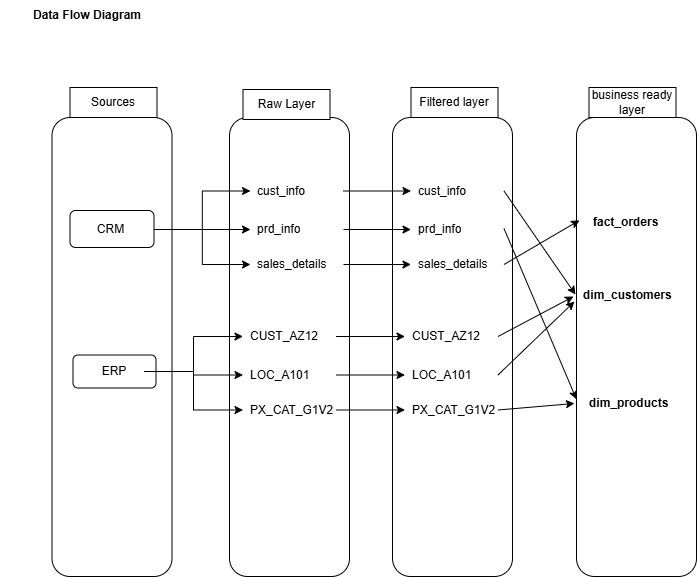

The diagram above was exported from draw.io. Its source (the exported page's mxGraphModel, read from the mxfile embedded in the PNG):
<mxGraphModel dx="1042" dy="634" grid="0" gridSize="10" guides="1" tooltips="1" connect="1" arrows="1" fold="1" page="1" pageScale="1" pageWidth="850" pageHeight="1100" background="#ffffff" math="0" shadow="0">
  <root>
    <mxCell id="0" />
    <mxCell id="1" parent="0" />
    <mxCell id="ybcJrT4YBm3WCGX4Z92k-1" value="" style="rounded=1;whiteSpace=wrap;html=1;" parent="1" vertex="1">
      <mxGeometry x="82.5" y="149" width="120" height="459" as="geometry" />
    </mxCell>
    <mxCell id="ybcJrT4YBm3WCGX4Z92k-2" value="" style="rounded=1;whiteSpace=wrap;html=1;" parent="1" vertex="1">
      <mxGeometry x="260" y="149" width="120" height="459" as="geometry" />
    </mxCell>
    <mxCell id="ybcJrT4YBm3WCGX4Z92k-3" value="" style="rounded=1;whiteSpace=wrap;html=1;" parent="1" vertex="1">
      <mxGeometry x="423" y="149" width="120" height="459" as="geometry" />
    </mxCell>
    <mxCell id="ybcJrT4YBm3WCGX4Z92k-4" value="" style="rounded=0;whiteSpace=wrap;html=1;" parent="1" vertex="1">
      <mxGeometry x="100.5" y="119" width="87" height="30" as="geometry" />
    </mxCell>
    <mxCell id="ybcJrT4YBm3WCGX4Z92k-5" value="Sources" style="text;html=1;whiteSpace=wrap;strokeColor=none;fillColor=none;align=center;verticalAlign=middle;rounded=0;" parent="1" vertex="1">
      <mxGeometry x="114" y="119" width="60" height="30" as="geometry" />
    </mxCell>
    <mxCell id="ybcJrT4YBm3WCGX4Z92k-6" value="" style="rounded=1;whiteSpace=wrap;html=1;" parent="1" vertex="1">
      <mxGeometry x="100.5" y="242" width="84" height="37" as="geometry" />
    </mxCell>
    <mxCell id="ybcJrT4YBm3WCGX4Z92k-41" style="edgeStyle=orthogonalEdgeStyle;rounded=0;orthogonalLoop=1;jettySize=auto;html=1;" parent="1" source="ybcJrT4YBm3WCGX4Z92k-7" target="ybcJrT4YBm3WCGX4Z92k-22" edge="1">
      <mxGeometry relative="1" as="geometry" />
    </mxCell>
    <mxCell id="ybcJrT4YBm3WCGX4Z92k-43" style="edgeStyle=orthogonalEdgeStyle;rounded=0;orthogonalLoop=1;jettySize=auto;html=1;exitX=1;exitY=0.5;exitDx=0;exitDy=0;" parent="1" source="ybcJrT4YBm3WCGX4Z92k-7" target="ybcJrT4YBm3WCGX4Z92k-18" edge="1">
      <mxGeometry relative="1" as="geometry" />
    </mxCell>
    <mxCell id="ybcJrT4YBm3WCGX4Z92k-44" style="edgeStyle=orthogonalEdgeStyle;rounded=0;orthogonalLoop=1;jettySize=auto;html=1;exitX=1;exitY=0.5;exitDx=0;exitDy=0;" parent="1" source="ybcJrT4YBm3WCGX4Z92k-7" target="ybcJrT4YBm3WCGX4Z92k-24" edge="1">
      <mxGeometry relative="1" as="geometry" />
    </mxCell>
    <mxCell id="ybcJrT4YBm3WCGX4Z92k-7" value="CRM" style="text;html=1;whiteSpace=wrap;strokeColor=none;fillColor=none;align=center;verticalAlign=middle;rounded=0;" parent="1" vertex="1">
      <mxGeometry x="98" y="246" width="86.5" height="30" as="geometry" />
    </mxCell>
    <mxCell id="ybcJrT4YBm3WCGX4Z92k-10" value="" style="rounded=1;whiteSpace=wrap;html=1;" parent="1" vertex="1">
      <mxGeometry x="103.5" y="386.5" width="83" height="33" as="geometry" />
    </mxCell>
    <mxCell id="ybcJrT4YBm3WCGX4Z92k-45" style="edgeStyle=orthogonalEdgeStyle;rounded=0;orthogonalLoop=1;jettySize=auto;html=1;exitX=1;exitY=0.5;exitDx=0;exitDy=0;entryX=0;entryY=0.5;entryDx=0;entryDy=0;" parent="1" source="ybcJrT4YBm3WCGX4Z92k-8" target="ybcJrT4YBm3WCGX4Z92k-30" edge="1">
      <mxGeometry relative="1" as="geometry" />
    </mxCell>
    <mxCell id="ybcJrT4YBm3WCGX4Z92k-46" style="edgeStyle=orthogonalEdgeStyle;rounded=0;orthogonalLoop=1;jettySize=auto;html=1;exitX=1;exitY=0.5;exitDx=0;exitDy=0;entryX=0;entryY=0.5;entryDx=0;entryDy=0;" parent="1" source="ybcJrT4YBm3WCGX4Z92k-8" target="ybcJrT4YBm3WCGX4Z92k-28" edge="1">
      <mxGeometry relative="1" as="geometry" />
    </mxCell>
    <mxCell id="ybcJrT4YBm3WCGX4Z92k-47" style="edgeStyle=orthogonalEdgeStyle;rounded=0;orthogonalLoop=1;jettySize=auto;html=1;exitX=1;exitY=0.5;exitDx=0;exitDy=0;" parent="1" source="ybcJrT4YBm3WCGX4Z92k-8" target="ybcJrT4YBm3WCGX4Z92k-32" edge="1">
      <mxGeometry relative="1" as="geometry" />
    </mxCell>
    <mxCell id="ybcJrT4YBm3WCGX4Z92k-8" value="ERP" style="text;html=1;whiteSpace=wrap;strokeColor=none;fillColor=none;align=center;verticalAlign=middle;rounded=0;" parent="1" vertex="1">
      <mxGeometry x="114.5" y="388" width="60" height="30" as="geometry" />
    </mxCell>
    <mxCell id="ybcJrT4YBm3WCGX4Z92k-12" value="Text" style="text;html=1;whiteSpace=wrap;strokeColor=none;fillColor=none;align=center;verticalAlign=middle;rounded=0;" parent="1" vertex="1">
      <mxGeometry x="287" y="119" width="60" height="30" as="geometry" />
    </mxCell>
    <mxCell id="ybcJrT4YBm3WCGX4Z92k-13" value="Raw Layer" style="rounded=0;whiteSpace=wrap;html=1;" parent="1" vertex="1">
      <mxGeometry x="273.5" y="121" width="87" height="30" as="geometry" />
    </mxCell>
    <mxCell id="ybcJrT4YBm3WCGX4Z92k-14" value="" style="rounded=0;whiteSpace=wrap;html=1;" parent="1" vertex="1">
      <mxGeometry x="441.5" y="119" width="87" height="30" as="geometry" />
    </mxCell>
    <mxCell id="ybcJrT4YBm3WCGX4Z92k-15" value="Filtered layer" style="text;html=1;whiteSpace=wrap;strokeColor=none;fillColor=none;align=center;verticalAlign=middle;rounded=0;" parent="1" vertex="1">
      <mxGeometry x="448" y="119" width="74" height="30" as="geometry" />
    </mxCell>
    <mxCell id="ybcJrT4YBm3WCGX4Z92k-17" value="" style="shape=table;startSize=0;container=1;collapsible=0;childLayout=tableLayout;fontSize=11;fillColor=none;strokeColor=none;" parent="1" vertex="1">
      <mxGeometry x="281" y="202" width="93" height="111" as="geometry" />
    </mxCell>
    <mxCell id="ybcJrT4YBm3WCGX4Z92k-18" value="" style="shape=tableRow;horizontal=0;startSize=0;swimlaneHead=0;swimlaneBody=0;strokeColor=inherit;top=0;left=0;bottom=0;right=0;collapsible=0;dropTarget=0;fillColor=none;points=[[0,0.5],[1,0.5]];portConstraint=eastwest;fontSize=16;" parent="ybcJrT4YBm3WCGX4Z92k-17" vertex="1">
      <mxGeometry width="93" height="41" as="geometry" />
    </mxCell>
    <mxCell id="ybcJrT4YBm3WCGX4Z92k-19" value="cust_info" style="shape=partialRectangle;html=1;whiteSpace=wrap;connectable=0;strokeColor=inherit;overflow=hidden;fillColor=none;top=0;left=0;bottom=0;right=0;pointerEvents=1;fontSize=12;align=left;spacingLeft=5;" parent="ybcJrT4YBm3WCGX4Z92k-18" vertex="1">
      <mxGeometry width="93" height="41" as="geometry">
        <mxRectangle width="93" height="41" as="alternateBounds" />
      </mxGeometry>
    </mxCell>
    <mxCell id="ybcJrT4YBm3WCGX4Z92k-22" value="" style="shape=tableRow;horizontal=0;startSize=0;swimlaneHead=0;swimlaneBody=0;strokeColor=inherit;top=0;left=0;bottom=0;right=0;collapsible=0;dropTarget=0;fillColor=none;points=[[0,0.5],[1,0.5]];portConstraint=eastwest;fontSize=16;" parent="ybcJrT4YBm3WCGX4Z92k-17" vertex="1">
      <mxGeometry y="41" width="93" height="36" as="geometry" />
    </mxCell>
    <mxCell id="ybcJrT4YBm3WCGX4Z92k-23" value="prd_info" style="shape=partialRectangle;html=1;whiteSpace=wrap;connectable=0;strokeColor=inherit;overflow=hidden;fillColor=none;top=0;left=0;bottom=0;right=0;pointerEvents=1;fontSize=12;align=left;spacingLeft=5;" parent="ybcJrT4YBm3WCGX4Z92k-22" vertex="1">
      <mxGeometry width="93" height="36" as="geometry">
        <mxRectangle width="93" height="36" as="alternateBounds" />
      </mxGeometry>
    </mxCell>
    <mxCell id="ybcJrT4YBm3WCGX4Z92k-24" style="shape=tableRow;horizontal=0;startSize=0;swimlaneHead=0;swimlaneBody=0;strokeColor=inherit;top=0;left=0;bottom=0;right=0;collapsible=0;dropTarget=0;fillColor=none;points=[[0,0.5],[1,0.5]];portConstraint=eastwest;fontSize=16;" parent="ybcJrT4YBm3WCGX4Z92k-17" vertex="1">
      <mxGeometry y="77" width="93" height="34" as="geometry" />
    </mxCell>
    <mxCell id="ybcJrT4YBm3WCGX4Z92k-25" value="sales_details" style="shape=partialRectangle;html=1;whiteSpace=wrap;connectable=0;strokeColor=inherit;overflow=hidden;fillColor=none;top=0;left=0;bottom=0;right=0;pointerEvents=1;fontSize=12;align=left;spacingLeft=5;" parent="ybcJrT4YBm3WCGX4Z92k-24" vertex="1">
      <mxGeometry width="93" height="34" as="geometry">
        <mxRectangle width="93" height="34" as="alternateBounds" />
      </mxGeometry>
    </mxCell>
    <mxCell id="ybcJrT4YBm3WCGX4Z92k-27" value="" style="shape=table;startSize=0;container=1;collapsible=0;childLayout=tableLayout;fontSize=11;fillColor=none;strokeColor=none;" parent="1" vertex="1">
      <mxGeometry x="273.5" y="347.5" width="93" height="111" as="geometry" />
    </mxCell>
    <mxCell id="ybcJrT4YBm3WCGX4Z92k-28" value="" style="shape=tableRow;horizontal=0;startSize=0;swimlaneHead=0;swimlaneBody=0;strokeColor=inherit;top=0;left=0;bottom=0;right=0;collapsible=0;dropTarget=0;fillColor=none;points=[[0,0.5],[1,0.5]];portConstraint=eastwest;fontSize=16;" parent="ybcJrT4YBm3WCGX4Z92k-27" vertex="1">
      <mxGeometry width="93" height="41" as="geometry" />
    </mxCell>
    <mxCell id="ybcJrT4YBm3WCGX4Z92k-29" value="CUST_AZ12" style="shape=partialRectangle;html=1;whiteSpace=wrap;connectable=0;strokeColor=inherit;overflow=hidden;fillColor=none;top=0;left=0;bottom=0;right=0;pointerEvents=1;fontSize=12;align=left;spacingLeft=5;" parent="ybcJrT4YBm3WCGX4Z92k-28" vertex="1">
      <mxGeometry width="93" height="41" as="geometry">
        <mxRectangle width="93" height="41" as="alternateBounds" />
      </mxGeometry>
    </mxCell>
    <mxCell id="ybcJrT4YBm3WCGX4Z92k-30" value="" style="shape=tableRow;horizontal=0;startSize=0;swimlaneHead=0;swimlaneBody=0;strokeColor=inherit;top=0;left=0;bottom=0;right=0;collapsible=0;dropTarget=0;fillColor=none;points=[[0,0.5],[1,0.5]];portConstraint=eastwest;fontSize=16;" parent="ybcJrT4YBm3WCGX4Z92k-27" vertex="1">
      <mxGeometry y="41" width="93" height="36" as="geometry" />
    </mxCell>
    <mxCell id="ybcJrT4YBm3WCGX4Z92k-31" value="LOC_A101" style="shape=partialRectangle;html=1;whiteSpace=wrap;connectable=0;strokeColor=inherit;overflow=hidden;fillColor=none;top=0;left=0;bottom=0;right=0;pointerEvents=1;fontSize=12;align=left;spacingLeft=5;" parent="ybcJrT4YBm3WCGX4Z92k-30" vertex="1">
      <mxGeometry width="93" height="36" as="geometry">
        <mxRectangle width="93" height="36" as="alternateBounds" />
      </mxGeometry>
    </mxCell>
    <mxCell id="ybcJrT4YBm3WCGX4Z92k-32" style="shape=tableRow;horizontal=0;startSize=0;swimlaneHead=0;swimlaneBody=0;strokeColor=inherit;top=0;left=0;bottom=0;right=0;collapsible=0;dropTarget=0;fillColor=none;points=[[0,0.5],[1,0.5]];portConstraint=eastwest;fontSize=16;" parent="ybcJrT4YBm3WCGX4Z92k-27" vertex="1">
      <mxGeometry y="77" width="93" height="34" as="geometry" />
    </mxCell>
    <mxCell id="ybcJrT4YBm3WCGX4Z92k-33" value="PX_CAT_G1V2" style="shape=partialRectangle;html=1;whiteSpace=wrap;connectable=0;strokeColor=inherit;overflow=hidden;fillColor=none;top=0;left=0;bottom=0;right=0;pointerEvents=1;fontSize=12;align=left;spacingLeft=5;" parent="ybcJrT4YBm3WCGX4Z92k-32" vertex="1">
      <mxGeometry width="93" height="34" as="geometry">
        <mxRectangle width="93" height="34" as="alternateBounds" />
      </mxGeometry>
    </mxCell>
    <mxCell id="zbgFODX_Hcxpj66ChGnb-1" value="" style="shape=table;startSize=0;container=1;collapsible=0;childLayout=tableLayout;fontSize=11;fillColor=none;strokeColor=none;" parent="1" vertex="1">
      <mxGeometry x="441.5" y="202" width="93" height="111" as="geometry" />
    </mxCell>
    <mxCell id="zbgFODX_Hcxpj66ChGnb-2" value="" style="shape=tableRow;horizontal=0;startSize=0;swimlaneHead=0;swimlaneBody=0;strokeColor=inherit;top=0;left=0;bottom=0;right=0;collapsible=0;dropTarget=0;fillColor=none;points=[[0,0.5],[1,0.5]];portConstraint=eastwest;fontSize=16;rounded=0;" parent="zbgFODX_Hcxpj66ChGnb-1" vertex="1">
      <mxGeometry width="93" height="41" as="geometry" />
    </mxCell>
    <mxCell id="zbgFODX_Hcxpj66ChGnb-3" value="cust_info" style="shape=partialRectangle;html=1;whiteSpace=wrap;connectable=0;strokeColor=inherit;overflow=hidden;fillColor=none;top=0;left=0;bottom=0;right=0;pointerEvents=1;fontSize=12;align=left;spacingLeft=5;" parent="zbgFODX_Hcxpj66ChGnb-2" vertex="1">
      <mxGeometry width="93" height="41" as="geometry">
        <mxRectangle width="93" height="41" as="alternateBounds" />
      </mxGeometry>
    </mxCell>
    <mxCell id="zbgFODX_Hcxpj66ChGnb-4" value="" style="shape=tableRow;horizontal=0;startSize=0;swimlaneHead=0;swimlaneBody=0;strokeColor=inherit;top=0;left=0;bottom=0;right=0;collapsible=0;dropTarget=0;fillColor=none;points=[[0,0.5],[1,0.5]];portConstraint=eastwest;fontSize=16;" parent="zbgFODX_Hcxpj66ChGnb-1" vertex="1">
      <mxGeometry y="41" width="93" height="36" as="geometry" />
    </mxCell>
    <mxCell id="zbgFODX_Hcxpj66ChGnb-5" value="prd_info" style="shape=partialRectangle;html=1;whiteSpace=wrap;connectable=0;strokeColor=inherit;overflow=hidden;fillColor=none;top=0;left=0;bottom=0;right=0;pointerEvents=1;fontSize=12;align=left;spacingLeft=5;" parent="zbgFODX_Hcxpj66ChGnb-4" vertex="1">
      <mxGeometry width="93" height="36" as="geometry">
        <mxRectangle width="93" height="36" as="alternateBounds" />
      </mxGeometry>
    </mxCell>
    <mxCell id="zbgFODX_Hcxpj66ChGnb-6" style="shape=tableRow;horizontal=0;startSize=0;swimlaneHead=0;swimlaneBody=0;strokeColor=inherit;top=0;left=0;bottom=0;right=0;collapsible=0;dropTarget=0;fillColor=none;points=[[0,0.5],[1,0.5]];portConstraint=eastwest;fontSize=16;" parent="zbgFODX_Hcxpj66ChGnb-1" vertex="1">
      <mxGeometry y="77" width="93" height="34" as="geometry" />
    </mxCell>
    <mxCell id="zbgFODX_Hcxpj66ChGnb-7" value="sales_details" style="shape=partialRectangle;html=1;whiteSpace=wrap;connectable=0;strokeColor=inherit;overflow=hidden;fillColor=none;top=0;left=0;bottom=0;right=0;pointerEvents=1;fontSize=12;align=left;spacingLeft=5;" parent="zbgFODX_Hcxpj66ChGnb-6" vertex="1">
      <mxGeometry width="93" height="34" as="geometry">
        <mxRectangle width="93" height="34" as="alternateBounds" />
      </mxGeometry>
    </mxCell>
    <mxCell id="zbgFODX_Hcxpj66ChGnb-15" style="edgeStyle=orthogonalEdgeStyle;rounded=0;orthogonalLoop=1;jettySize=auto;html=1;exitX=1;exitY=0.5;exitDx=0;exitDy=0;" parent="1" source="ybcJrT4YBm3WCGX4Z92k-18" target="zbgFODX_Hcxpj66ChGnb-2" edge="1">
      <mxGeometry relative="1" as="geometry" />
    </mxCell>
    <mxCell id="zbgFODX_Hcxpj66ChGnb-16" style="edgeStyle=orthogonalEdgeStyle;rounded=0;orthogonalLoop=1;jettySize=auto;html=1;exitX=1;exitY=0.5;exitDx=0;exitDy=0;entryX=0;entryY=0.5;entryDx=0;entryDy=0;" parent="1" source="ybcJrT4YBm3WCGX4Z92k-22" target="zbgFODX_Hcxpj66ChGnb-4" edge="1">
      <mxGeometry relative="1" as="geometry" />
    </mxCell>
    <mxCell id="zbgFODX_Hcxpj66ChGnb-17" style="edgeStyle=orthogonalEdgeStyle;rounded=0;orthogonalLoop=1;jettySize=auto;html=1;exitX=1;exitY=0.5;exitDx=0;exitDy=0;entryX=0;entryY=0.5;entryDx=0;entryDy=0;" parent="1" source="ybcJrT4YBm3WCGX4Z92k-24" target="zbgFODX_Hcxpj66ChGnb-6" edge="1">
      <mxGeometry relative="1" as="geometry" />
    </mxCell>
    <mxCell id="zbgFODX_Hcxpj66ChGnb-21" value="" style="shape=table;startSize=0;container=1;collapsible=0;childLayout=tableLayout;fontSize=11;fillColor=none;strokeColor=none;" parent="1" vertex="1">
      <mxGeometry x="435.5" y="347.5" width="93" height="111" as="geometry" />
    </mxCell>
    <mxCell id="zbgFODX_Hcxpj66ChGnb-22" value="" style="shape=tableRow;horizontal=0;startSize=0;swimlaneHead=0;swimlaneBody=0;strokeColor=inherit;top=0;left=0;bottom=0;right=0;collapsible=0;dropTarget=0;fillColor=none;points=[[0,0.5],[1,0.5]];portConstraint=eastwest;fontSize=16;" parent="zbgFODX_Hcxpj66ChGnb-21" vertex="1">
      <mxGeometry width="93" height="41" as="geometry" />
    </mxCell>
    <mxCell id="zbgFODX_Hcxpj66ChGnb-23" value="CUST_AZ12" style="shape=partialRectangle;html=1;whiteSpace=wrap;connectable=0;strokeColor=inherit;overflow=hidden;fillColor=none;top=0;left=0;bottom=0;right=0;pointerEvents=1;fontSize=12;align=left;spacingLeft=5;" parent="zbgFODX_Hcxpj66ChGnb-22" vertex="1">
      <mxGeometry width="93" height="41" as="geometry">
        <mxRectangle width="93" height="41" as="alternateBounds" />
      </mxGeometry>
    </mxCell>
    <mxCell id="zbgFODX_Hcxpj66ChGnb-24" value="" style="shape=tableRow;horizontal=0;startSize=0;swimlaneHead=0;swimlaneBody=0;strokeColor=inherit;top=0;left=0;bottom=0;right=0;collapsible=0;dropTarget=0;fillColor=none;points=[[0,0.5],[1,0.5]];portConstraint=eastwest;fontSize=16;" parent="zbgFODX_Hcxpj66ChGnb-21" vertex="1">
      <mxGeometry y="41" width="93" height="36" as="geometry" />
    </mxCell>
    <mxCell id="zbgFODX_Hcxpj66ChGnb-25" value="LOC_A101" style="shape=partialRectangle;html=1;whiteSpace=wrap;connectable=0;strokeColor=inherit;overflow=hidden;fillColor=none;top=0;left=0;bottom=0;right=0;pointerEvents=1;fontSize=12;align=left;spacingLeft=5;" parent="zbgFODX_Hcxpj66ChGnb-24" vertex="1">
      <mxGeometry width="93" height="36" as="geometry">
        <mxRectangle width="93" height="36" as="alternateBounds" />
      </mxGeometry>
    </mxCell>
    <mxCell id="zbgFODX_Hcxpj66ChGnb-26" style="shape=tableRow;horizontal=0;startSize=0;swimlaneHead=0;swimlaneBody=0;strokeColor=inherit;top=0;left=0;bottom=0;right=0;collapsible=0;dropTarget=0;fillColor=none;points=[[0,0.5],[1,0.5]];portConstraint=eastwest;fontSize=16;" parent="zbgFODX_Hcxpj66ChGnb-21" vertex="1">
      <mxGeometry y="77" width="93" height="34" as="geometry" />
    </mxCell>
    <mxCell id="zbgFODX_Hcxpj66ChGnb-27" value="PX_CAT_G1V2" style="shape=partialRectangle;html=1;whiteSpace=wrap;connectable=0;strokeColor=inherit;overflow=hidden;fillColor=none;top=0;left=0;bottom=0;right=0;pointerEvents=1;fontSize=12;align=left;spacingLeft=5;" parent="zbgFODX_Hcxpj66ChGnb-26" vertex="1">
      <mxGeometry width="93" height="34" as="geometry">
        <mxRectangle width="93" height="34" as="alternateBounds" />
      </mxGeometry>
    </mxCell>
    <mxCell id="zbgFODX_Hcxpj66ChGnb-28" style="edgeStyle=orthogonalEdgeStyle;rounded=0;orthogonalLoop=1;jettySize=auto;html=1;exitX=1;exitY=0.5;exitDx=0;exitDy=0;" parent="1" source="ybcJrT4YBm3WCGX4Z92k-28" target="zbgFODX_Hcxpj66ChGnb-22" edge="1">
      <mxGeometry relative="1" as="geometry" />
    </mxCell>
    <mxCell id="zbgFODX_Hcxpj66ChGnb-29" style="edgeStyle=orthogonalEdgeStyle;rounded=0;orthogonalLoop=1;jettySize=auto;html=1;exitX=1;exitY=0.5;exitDx=0;exitDy=0;" parent="1" source="ybcJrT4YBm3WCGX4Z92k-30" target="zbgFODX_Hcxpj66ChGnb-24" edge="1">
      <mxGeometry relative="1" as="geometry" />
    </mxCell>
    <mxCell id="zbgFODX_Hcxpj66ChGnb-30" style="edgeStyle=orthogonalEdgeStyle;rounded=0;orthogonalLoop=1;jettySize=auto;html=1;exitX=1;exitY=0.5;exitDx=0;exitDy=0;entryX=0;entryY=0.5;entryDx=0;entryDy=0;" parent="1" source="ybcJrT4YBm3WCGX4Z92k-32" target="zbgFODX_Hcxpj66ChGnb-26" edge="1">
      <mxGeometry relative="1" as="geometry" />
    </mxCell>
    <mxCell id="XLFhq2q-arVf1_Y6WGAv-2" value="" style="rounded=1;whiteSpace=wrap;html=1;" parent="1" vertex="1">
      <mxGeometry x="607" y="149" width="120" height="459" as="geometry" />
    </mxCell>
    <mxCell id="XLFhq2q-arVf1_Y6WGAv-3" value="" style="rounded=0;whiteSpace=wrap;html=1;" parent="1" vertex="1">
      <mxGeometry x="619.5" y="119" width="87" height="30" as="geometry" />
    </mxCell>
    <mxCell id="XLFhq2q-arVf1_Y6WGAv-4" value="&lt;span style=&quot;text-wrap-mode: nowrap;&quot;&gt;business ready&lt;/span&gt;&lt;div&gt;&lt;span style=&quot;text-wrap-mode: nowrap;&quot;&gt;layer&lt;/span&gt;&lt;/div&gt;" style="text;html=1;whiteSpace=wrap;strokeColor=none;fillColor=none;align=center;verticalAlign=middle;rounded=0;fontStyle=0" parent="1" vertex="1">
      <mxGeometry x="626" y="119" width="74" height="30" as="geometry" />
    </mxCell>
    <mxCell id="XLFhq2q-arVf1_Y6WGAv-19" style="shape=tableRow;horizontal=0;startSize=0;swimlaneHead=0;swimlaneBody=0;strokeColor=inherit;top=0;left=0;bottom=0;right=0;collapsible=0;dropTarget=0;fillColor=none;points=[[0,0.5],[1,0.5]];portConstraint=eastwest;fontSize=16;" parent="1" vertex="1">
      <mxGeometry x="613" y="508" width="93" height="34" as="geometry" />
    </mxCell>
    <mxCell id="XLFhq2q-arVf1_Y6WGAv-21" value="&lt;span style=&quot;font-weight: 700; text-align: center; text-wrap-mode: nowrap;&quot;&gt;dim_customers&lt;/span&gt;" style="shape=partialRectangle;html=1;whiteSpace=wrap;connectable=0;strokeColor=inherit;overflow=hidden;fillColor=none;top=0;left=0;bottom=0;right=0;pointerEvents=1;fontSize=12;align=left;spacingLeft=5;" parent="1" vertex="1">
      <mxGeometry x="607" y="310" width="102" height="34" as="geometry">
        <mxRectangle width="93" height="34" as="alternateBounds" />
      </mxGeometry>
    </mxCell>
    <mxCell id="XLFhq2q-arVf1_Y6WGAv-22" value="&lt;span style=&quot;font-weight: 700; text-align: center; text-wrap-mode: nowrap;&quot;&gt;fact_orders&lt;/span&gt;" style="shape=partialRectangle;html=1;whiteSpace=wrap;connectable=0;strokeColor=inherit;overflow=hidden;fillColor=none;top=0;left=0;bottom=0;right=0;pointerEvents=1;fontSize=12;align=left;spacingLeft=5;" parent="1" vertex="1">
      <mxGeometry x="616.5" y="237" width="93" height="34" as="geometry">
        <mxRectangle width="93" height="34" as="alternateBounds" />
      </mxGeometry>
    </mxCell>
    <mxCell id="XLFhq2q-arVf1_Y6WGAv-20" value="&lt;span style=&quot;font-weight: 700; text-align: center; text-wrap-mode: nowrap;&quot;&gt;dim_products&lt;/span&gt;" style="shape=partialRectangle;html=1;whiteSpace=wrap;connectable=0;strokeColor=inherit;overflow=hidden;fillColor=none;top=0;left=0;bottom=0;right=0;pointerEvents=1;fontSize=12;align=left;spacingLeft=5;" parent="1" vertex="1">
      <mxGeometry x="613" y="418" width="93" height="34" as="geometry">
        <mxRectangle width="93" height="34" as="alternateBounds" />
      </mxGeometry>
    </mxCell>
    <mxCell id="XLFhq2q-arVf1_Y6WGAv-32" value="" style="endArrow=classic;html=1;rounded=0;exitX=1;exitY=0.5;exitDx=0;exitDy=0;" parent="1" source="zbgFODX_Hcxpj66ChGnb-2" edge="1">
      <mxGeometry width="50" height="50" relative="1" as="geometry">
        <mxPoint x="572" y="249" as="sourcePoint" />
        <mxPoint x="606" y="326" as="targetPoint" />
      </mxGeometry>
    </mxCell>
    <mxCell id="XLFhq2q-arVf1_Y6WGAv-33" value="" style="endArrow=classic;html=1;rounded=0;exitX=1;exitY=0.5;exitDx=0;exitDy=0;entryX=0;entryY=0.614;entryDx=0;entryDy=0;entryPerimeter=0;" parent="1" target="XLFhq2q-arVf1_Y6WGAv-2" edge="1">
      <mxGeometry width="50" height="50" relative="1" as="geometry">
        <mxPoint x="534.5" y="260" as="sourcePoint" />
        <mxPoint x="605.5" y="363" as="targetPoint" />
      </mxGeometry>
    </mxCell>
    <mxCell id="XLFhq2q-arVf1_Y6WGAv-34" value="" style="endArrow=classic;html=1;rounded=0;exitX=1;exitY=0.5;exitDx=0;exitDy=0;entryX=0.025;entryY=0.224;entryDx=0;entryDy=0;entryPerimeter=0;" parent="1" source="zbgFODX_Hcxpj66ChGnb-6" target="XLFhq2q-arVf1_Y6WGAv-2" edge="1">
      <mxGeometry width="50" height="50" relative="1" as="geometry">
        <mxPoint x="551" y="346" as="sourcePoint" />
        <mxPoint x="622" y="449" as="targetPoint" />
      </mxGeometry>
    </mxCell>
    <mxCell id="XLFhq2q-arVf1_Y6WGAv-35" value="" style="endArrow=classic;html=1;rounded=0;exitX=1;exitY=0.5;exitDx=0;exitDy=0;" parent="1" source="zbgFODX_Hcxpj66ChGnb-22" edge="1">
      <mxGeometry width="50" height="50" relative="1" as="geometry">
        <mxPoint x="544" y="372" as="sourcePoint" />
        <mxPoint x="604" y="328" as="targetPoint" />
      </mxGeometry>
    </mxCell>
    <mxCell id="XLFhq2q-arVf1_Y6WGAv-36" value="" style="endArrow=classic;html=1;rounded=0;exitX=1;exitY=0.5;exitDx=0;exitDy=0;" parent="1" source="zbgFODX_Hcxpj66ChGnb-24" edge="1">
      <mxGeometry width="50" height="50" relative="1" as="geometry">
        <mxPoint x="555" y="415" as="sourcePoint" />
        <mxPoint x="605" y="333" as="targetPoint" />
      </mxGeometry>
    </mxCell>
    <mxCell id="XLFhq2q-arVf1_Y6WGAv-37" value="" style="endArrow=classic;html=1;rounded=0;exitX=1;exitY=0.5;exitDx=0;exitDy=0;entryX=-0.017;entryY=0.623;entryDx=0;entryDy=0;entryPerimeter=0;" parent="1" source="zbgFODX_Hcxpj66ChGnb-26" target="XLFhq2q-arVf1_Y6WGAv-2" edge="1">
      <mxGeometry width="50" height="50" relative="1" as="geometry">
        <mxPoint x="553" y="440" as="sourcePoint" />
        <mxPoint x="624" y="543" as="targetPoint" />
      </mxGeometry>
    </mxCell>
    <mxCell id="_-SNxv9Kqrglwf7TLyqL-1" value="Data Flow Diagram" style="text;html=1;whiteSpace=wrap;strokeColor=none;fillColor=none;align=center;verticalAlign=middle;rounded=0;fontStyle=1" parent="1" vertex="1">
      <mxGeometry x="31" y="32" width="174" height="30" as="geometry" />
    </mxCell>
  </root>
</mxGraphModel>